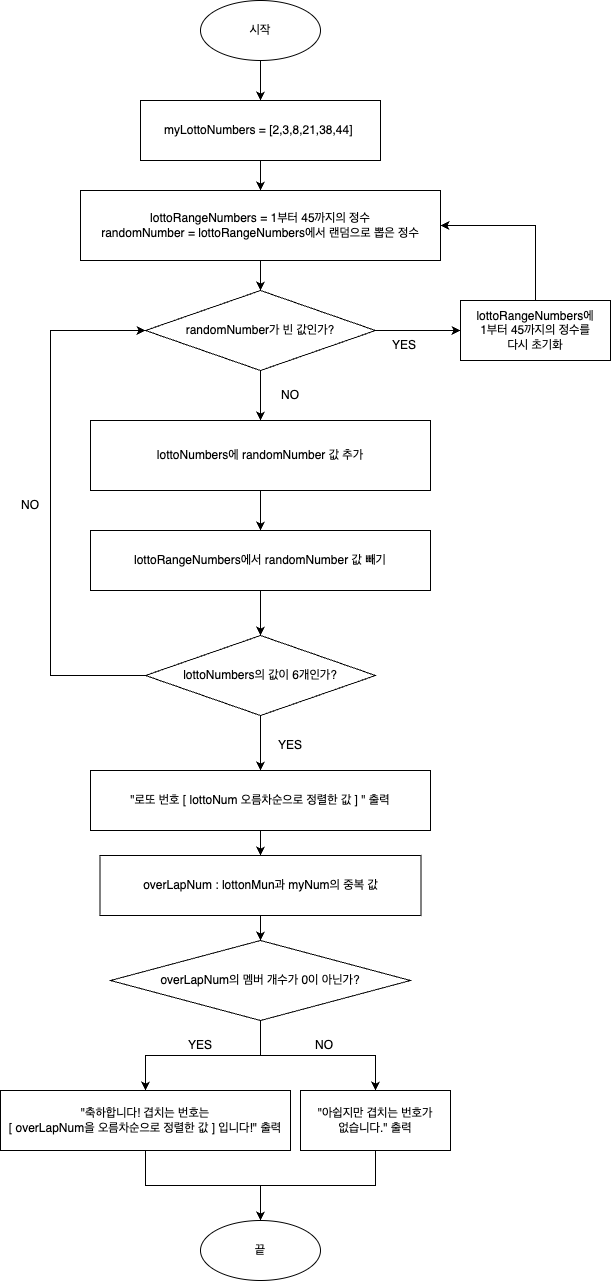

The diagram above was exported from draw.io. Its source (the exported page's mxGraphModel, read from the mxfile embedded in the PNG):
<mxGraphModel dx="2830" dy="2242" grid="1" gridSize="10" guides="1" tooltips="1" connect="1" arrows="1" fold="1" page="1" pageScale="1" pageWidth="827" pageHeight="1169" math="0" shadow="0">
  <root>
    <mxCell id="WIyWlLk6GJQsqaUBKTNV-0" />
    <mxCell id="WIyWlLk6GJQsqaUBKTNV-1" parent="WIyWlLk6GJQsqaUBKTNV-0" />
    <mxCell id="cy5RryEcgWnBEIwlhZzS-3" value="" style="edgeStyle=orthogonalEdgeStyle;rounded=0;orthogonalLoop=1;jettySize=auto;html=1;" parent="WIyWlLk6GJQsqaUBKTNV-1" source="cy5RryEcgWnBEIwlhZzS-1" target="cy5RryEcgWnBEIwlhZzS-2" edge="1">
      <mxGeometry relative="1" as="geometry" />
    </mxCell>
    <mxCell id="cy5RryEcgWnBEIwlhZzS-1" value="myLottoNumbers = [2,3,8,21,38,44]&amp;nbsp;" style="rounded=0;whiteSpace=wrap;html=1;" parent="WIyWlLk6GJQsqaUBKTNV-1" vertex="1">
      <mxGeometry x="180" y="110" width="240" height="60" as="geometry" />
    </mxCell>
    <mxCell id="cy5RryEcgWnBEIwlhZzS-8" value="" style="edgeStyle=orthogonalEdgeStyle;rounded=0;orthogonalLoop=1;jettySize=auto;html=1;" parent="WIyWlLk6GJQsqaUBKTNV-1" source="cy5RryEcgWnBEIwlhZzS-2" target="cy5RryEcgWnBEIwlhZzS-7" edge="1">
      <mxGeometry relative="1" as="geometry" />
    </mxCell>
    <mxCell id="cy5RryEcgWnBEIwlhZzS-2" value="lottoRangeNumbers = 1부터 45까지의 정수&lt;br&gt;randomNumber = lottoRangeNumbers에서 랜덤으로 뽑은 정수" style="whiteSpace=wrap;html=1;rounded=0;" parent="WIyWlLk6GJQsqaUBKTNV-1" vertex="1">
      <mxGeometry x="120" y="200" width="360" height="70" as="geometry" />
    </mxCell>
    <mxCell id="cy5RryEcgWnBEIwlhZzS-10" value="" style="edgeStyle=orthogonalEdgeStyle;rounded=0;orthogonalLoop=1;jettySize=auto;html=1;" parent="WIyWlLk6GJQsqaUBKTNV-1" source="cy5RryEcgWnBEIwlhZzS-7" target="cy5RryEcgWnBEIwlhZzS-9" edge="1">
      <mxGeometry relative="1" as="geometry" />
    </mxCell>
    <mxCell id="cy5RryEcgWnBEIwlhZzS-14" value="" style="edgeStyle=orthogonalEdgeStyle;rounded=0;orthogonalLoop=1;jettySize=auto;html=1;" parent="WIyWlLk6GJQsqaUBKTNV-1" source="cy5RryEcgWnBEIwlhZzS-7" target="cy5RryEcgWnBEIwlhZzS-13" edge="1">
      <mxGeometry relative="1" as="geometry" />
    </mxCell>
    <mxCell id="cy5RryEcgWnBEIwlhZzS-7" value="randomNumber가 빈 값인가?" style="rhombus;whiteSpace=wrap;html=1;rounded=0;" parent="WIyWlLk6GJQsqaUBKTNV-1" vertex="1">
      <mxGeometry x="185" y="300" width="230" height="80" as="geometry" />
    </mxCell>
    <mxCell id="cy5RryEcgWnBEIwlhZzS-12" style="edgeStyle=orthogonalEdgeStyle;rounded=0;orthogonalLoop=1;jettySize=auto;html=1;entryX=1;entryY=0.5;entryDx=0;entryDy=0;exitX=0.5;exitY=0;exitDx=0;exitDy=0;" parent="WIyWlLk6GJQsqaUBKTNV-1" source="cy5RryEcgWnBEIwlhZzS-9" target="cy5RryEcgWnBEIwlhZzS-2" edge="1">
      <mxGeometry relative="1" as="geometry">
        <Array as="points">
          <mxPoint x="575" y="235" />
        </Array>
      </mxGeometry>
    </mxCell>
    <mxCell id="cy5RryEcgWnBEIwlhZzS-9" value="lottoRangeNumbers에 &lt;br&gt;1부터 45까지의 정수를&lt;br&gt;다시 초기화" style="whiteSpace=wrap;html=1;rounded=0;" parent="WIyWlLk6GJQsqaUBKTNV-1" vertex="1">
      <mxGeometry x="500" y="310" width="150" height="60" as="geometry" />
    </mxCell>
    <mxCell id="cy5RryEcgWnBEIwlhZzS-16" value="" style="edgeStyle=orthogonalEdgeStyle;rounded=0;orthogonalLoop=1;jettySize=auto;html=1;" parent="WIyWlLk6GJQsqaUBKTNV-1" source="cy5RryEcgWnBEIwlhZzS-13" target="cy5RryEcgWnBEIwlhZzS-15" edge="1">
      <mxGeometry relative="1" as="geometry" />
    </mxCell>
    <mxCell id="cy5RryEcgWnBEIwlhZzS-13" value="lottoNumbers에 randomNumber 값 추가" style="whiteSpace=wrap;html=1;rounded=0;" parent="WIyWlLk6GJQsqaUBKTNV-1" vertex="1">
      <mxGeometry x="130" y="430" width="340" height="70" as="geometry" />
    </mxCell>
    <mxCell id="cy5RryEcgWnBEIwlhZzS-18" value="" style="edgeStyle=orthogonalEdgeStyle;rounded=0;orthogonalLoop=1;jettySize=auto;html=1;" parent="WIyWlLk6GJQsqaUBKTNV-1" source="cy5RryEcgWnBEIwlhZzS-15" target="cy5RryEcgWnBEIwlhZzS-17" edge="1">
      <mxGeometry relative="1" as="geometry" />
    </mxCell>
    <mxCell id="cy5RryEcgWnBEIwlhZzS-15" value="lottoRangeNumbers에서 randomNumber 값 빼기" style="rounded=0;whiteSpace=wrap;html=1;" parent="WIyWlLk6GJQsqaUBKTNV-1" vertex="1">
      <mxGeometry x="130" y="540" width="340" height="60" as="geometry" />
    </mxCell>
    <mxCell id="cy5RryEcgWnBEIwlhZzS-19" style="edgeStyle=orthogonalEdgeStyle;rounded=0;orthogonalLoop=1;jettySize=auto;html=1;entryX=0;entryY=0.5;entryDx=0;entryDy=0;" parent="WIyWlLk6GJQsqaUBKTNV-1" source="cy5RryEcgWnBEIwlhZzS-17" target="cy5RryEcgWnBEIwlhZzS-7" edge="1">
      <mxGeometry relative="1" as="geometry">
        <Array as="points">
          <mxPoint x="90" y="685" />
          <mxPoint x="90" y="340" />
        </Array>
      </mxGeometry>
    </mxCell>
    <mxCell id="cy5RryEcgWnBEIwlhZzS-47" style="edgeStyle=orthogonalEdgeStyle;rounded=0;orthogonalLoop=1;jettySize=auto;html=1;entryX=0.5;entryY=0;entryDx=0;entryDy=0;" parent="WIyWlLk6GJQsqaUBKTNV-1" source="cy5RryEcgWnBEIwlhZzS-17" target="cy5RryEcgWnBEIwlhZzS-34" edge="1">
      <mxGeometry relative="1" as="geometry" />
    </mxCell>
    <mxCell id="cy5RryEcgWnBEIwlhZzS-17" value="lottoNumbers의 값이 6개인가?" style="rhombus;whiteSpace=wrap;html=1;rounded=0;" parent="WIyWlLk6GJQsqaUBKTNV-1" vertex="1">
      <mxGeometry x="185" y="645" width="230" height="80" as="geometry" />
    </mxCell>
    <mxCell id="cy5RryEcgWnBEIwlhZzS-33" style="edgeStyle=orthogonalEdgeStyle;rounded=0;orthogonalLoop=1;jettySize=auto;html=1;" parent="WIyWlLk6GJQsqaUBKTNV-1" source="cy5RryEcgWnBEIwlhZzS-34" target="cy5RryEcgWnBEIwlhZzS-37" edge="1">
      <mxGeometry relative="1" as="geometry" />
    </mxCell>
    <mxCell id="cy5RryEcgWnBEIwlhZzS-34" value="&quot;로또 번호 [ lottoNum 오름차순으로 정렬한 값 ] &quot; 출력" style="rounded=0;whiteSpace=wrap;html=1;" parent="WIyWlLk6GJQsqaUBKTNV-1" vertex="1">
      <mxGeometry x="130" y="780" width="340" height="60" as="geometry" />
    </mxCell>
    <mxCell id="cy5RryEcgWnBEIwlhZzS-35" value="끝" style="ellipse;whiteSpace=wrap;html=1;" parent="WIyWlLk6GJQsqaUBKTNV-1" vertex="1">
      <mxGeometry x="240" y="1230" width="120" height="60" as="geometry" />
    </mxCell>
    <mxCell id="cy5RryEcgWnBEIwlhZzS-36" value="" style="edgeStyle=orthogonalEdgeStyle;rounded=0;orthogonalLoop=1;jettySize=auto;html=1;" parent="WIyWlLk6GJQsqaUBKTNV-1" source="cy5RryEcgWnBEIwlhZzS-37" target="cy5RryEcgWnBEIwlhZzS-40" edge="1">
      <mxGeometry relative="1" as="geometry" />
    </mxCell>
    <mxCell id="cy5RryEcgWnBEIwlhZzS-37" value="overLapNum : lottonMun과 myNum의 중복 값" style="whiteSpace=wrap;html=1;rounded=0;" parent="WIyWlLk6GJQsqaUBKTNV-1" vertex="1">
      <mxGeometry x="139.5" y="865" width="321" height="60" as="geometry" />
    </mxCell>
    <mxCell id="cy5RryEcgWnBEIwlhZzS-38" value="" style="edgeStyle=orthogonalEdgeStyle;rounded=0;orthogonalLoop=1;jettySize=auto;html=1;" parent="WIyWlLk6GJQsqaUBKTNV-1" source="cy5RryEcgWnBEIwlhZzS-40" target="cy5RryEcgWnBEIwlhZzS-42" edge="1">
      <mxGeometry relative="1" as="geometry" />
    </mxCell>
    <mxCell id="cy5RryEcgWnBEIwlhZzS-39" value="" style="edgeStyle=orthogonalEdgeStyle;rounded=0;orthogonalLoop=1;jettySize=auto;html=1;" parent="WIyWlLk6GJQsqaUBKTNV-1" source="cy5RryEcgWnBEIwlhZzS-40" target="cy5RryEcgWnBEIwlhZzS-44" edge="1">
      <mxGeometry relative="1" as="geometry" />
    </mxCell>
    <mxCell id="cy5RryEcgWnBEIwlhZzS-40" value="overLapNum의 멤버 개수가 0이 아닌가?" style="rhombus;whiteSpace=wrap;html=1;rounded=0;" parent="WIyWlLk6GJQsqaUBKTNV-1" vertex="1">
      <mxGeometry x="150" y="950" width="300" height="80" as="geometry" />
    </mxCell>
    <mxCell id="cy5RryEcgWnBEIwlhZzS-41" style="edgeStyle=orthogonalEdgeStyle;rounded=0;orthogonalLoop=1;jettySize=auto;html=1;" parent="WIyWlLk6GJQsqaUBKTNV-1" source="cy5RryEcgWnBEIwlhZzS-42" target="cy5RryEcgWnBEIwlhZzS-35" edge="1">
      <mxGeometry relative="1" as="geometry" />
    </mxCell>
    <mxCell id="cy5RryEcgWnBEIwlhZzS-42" value="&quot;축하합니다! 겹치는 번호는 &lt;br&gt;[ overLapNum을 오름차순으로 정렬한 값 ]&amp;nbsp;입니다!&quot; 출력" style="rounded=0;whiteSpace=wrap;html=1;" parent="WIyWlLk6GJQsqaUBKTNV-1" vertex="1">
      <mxGeometry x="40" y="1100" width="290" height="60" as="geometry" />
    </mxCell>
    <mxCell id="cy5RryEcgWnBEIwlhZzS-43" style="edgeStyle=orthogonalEdgeStyle;rounded=0;orthogonalLoop=1;jettySize=auto;html=1;entryX=0.5;entryY=0;entryDx=0;entryDy=0;" parent="WIyWlLk6GJQsqaUBKTNV-1" source="cy5RryEcgWnBEIwlhZzS-44" target="cy5RryEcgWnBEIwlhZzS-35" edge="1">
      <mxGeometry relative="1" as="geometry" />
    </mxCell>
    <mxCell id="cy5RryEcgWnBEIwlhZzS-44" value="&quot;아쉽지만 겹치는 번호가 &lt;br&gt;없습니다.&quot; 출력" style="rounded=0;whiteSpace=wrap;html=1;" parent="WIyWlLk6GJQsqaUBKTNV-1" vertex="1">
      <mxGeometry x="340" y="1100" width="150" height="60" as="geometry" />
    </mxCell>
    <mxCell id="cy5RryEcgWnBEIwlhZzS-45" value="YES" style="text;html=1;align=center;verticalAlign=middle;whiteSpace=wrap;rounded=0;" parent="WIyWlLk6GJQsqaUBKTNV-1" vertex="1">
      <mxGeometry x="210" y="1040" width="60" height="30" as="geometry" />
    </mxCell>
    <mxCell id="cy5RryEcgWnBEIwlhZzS-46" value="NO" style="text;html=1;align=center;verticalAlign=middle;whiteSpace=wrap;rounded=0;" parent="WIyWlLk6GJQsqaUBKTNV-1" vertex="1">
      <mxGeometry x="334" y="1040" width="60" height="30" as="geometry" />
    </mxCell>
    <mxCell id="cy5RryEcgWnBEIwlhZzS-48" value="YES" style="text;html=1;align=center;verticalAlign=middle;whiteSpace=wrap;rounded=0;" parent="WIyWlLk6GJQsqaUBKTNV-1" vertex="1">
      <mxGeometry x="300" y="740" width="60" height="30" as="geometry" />
    </mxCell>
    <mxCell id="cy5RryEcgWnBEIwlhZzS-49" value="NO" style="text;html=1;align=center;verticalAlign=middle;whiteSpace=wrap;rounded=0;" parent="WIyWlLk6GJQsqaUBKTNV-1" vertex="1">
      <mxGeometry x="40" y="500" width="60" height="30" as="geometry" />
    </mxCell>
    <mxCell id="cy5RryEcgWnBEIwlhZzS-50" value="YES" style="text;html=1;align=center;verticalAlign=middle;whiteSpace=wrap;rounded=0;" parent="WIyWlLk6GJQsqaUBKTNV-1" vertex="1">
      <mxGeometry x="414" y="340" width="60" height="30" as="geometry" />
    </mxCell>
    <mxCell id="cy5RryEcgWnBEIwlhZzS-51" value="NO" style="text;html=1;align=center;verticalAlign=middle;whiteSpace=wrap;rounded=0;" parent="WIyWlLk6GJQsqaUBKTNV-1" vertex="1">
      <mxGeometry x="300" y="390" width="60" height="30" as="geometry" />
    </mxCell>
    <mxCell id="Cr9_8VPBfHI4F4RnHkAP-1" style="edgeStyle=orthogonalEdgeStyle;rounded=0;orthogonalLoop=1;jettySize=auto;html=1;entryX=0.5;entryY=0;entryDx=0;entryDy=0;" edge="1" parent="WIyWlLk6GJQsqaUBKTNV-1" source="Cr9_8VPBfHI4F4RnHkAP-0" target="cy5RryEcgWnBEIwlhZzS-1">
      <mxGeometry relative="1" as="geometry" />
    </mxCell>
    <mxCell id="Cr9_8VPBfHI4F4RnHkAP-0" value="시작" style="ellipse;whiteSpace=wrap;html=1;" vertex="1" parent="WIyWlLk6GJQsqaUBKTNV-1">
      <mxGeometry x="240" y="10" width="120" height="60" as="geometry" />
    </mxCell>
  </root>
</mxGraphModel>